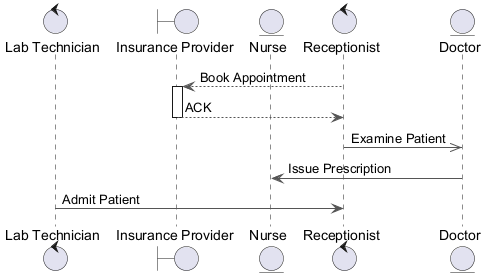

The diagram above was rendered by PlantUML. Its source (embedded in the PNG):
@startuml
skinparam backgroundColor #FFFFFF
skinparam classBackgroundColor #E8F4FA
skinparam classBorderColor #2C7DA0
skinparam ArrowColor #555555
control "Lab Technician" as LT
boundary "Insurance Provider" as IP
entity "Nurse" as N
control "Receptionist" as R
entity "Doctor" as D
R --> IP : Book Appointment
activate IP
IP --> R : ACK
deactivate IP
R ->> D : Examine Patient
D -> N : Issue Prescription
LT -> R : Admit Patient
@enduml